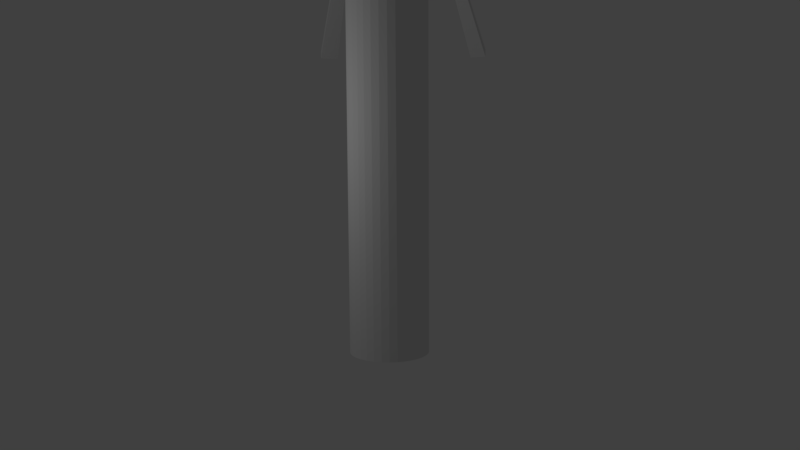 # Source: stovePipeConnector.blend  (saved by Blender 2.78.0; exported with 4.5.12 LTS)
import bpy
from mathutils import Matrix  # noqa: F401  (used for matrix-valued properties, if any)

bpy.ops.wm.read_factory_settings(use_empty=True)
scene = bpy.context.scene
scene.name = 'Scene'

# ---- collections
col_collection_1 = bpy.data.collections.new('Collection 1'); scene.collection.children.link(col_collection_1)

# ---- world
world_world = bpy.data.worlds.new('World'); scene.world = world_world
world_world.color = (0.05088, 0.05088, 0.05088)
world_world.use_sun_shadow = False
world_world.sun_shadow_jitter_overblur = 0.0
world_world.cycles.sampling_method = 'MANUAL'

# ---- cameras
cam_camera = bpy.data.cameras.new('Camera')
cam_camera.clip_end = 100.0
cam_camera.lens = 35.0
cam_camera.sensor_width = 32.0
cam_camera.sensor_height = 18.0
cam_camera.ortho_scale = 7.314
cam_camera.dof.focus_distance = 0.0
cam_camera.dof.aperture_fstop = 128.0

# ---- lights
light_lamp = bpy.data.lights.new('Lamp', 'POINT')
light_lamp.transmission_factor = 0.0
light_lamp.cutoff_distance = 30.0
light_lamp.energy = 100.0
light_lamp.shadow_buffer_clip_start = 1.001
light_lamp.shadow_soft_size = 0.1
light_lamp.shadow_maximum_resolution = 0.006
light_lamp.use_absolute_resolution = True

# ---- meshes
me_cylinder = bpy.data.meshes.new('Cylinder')
me_cylinder.from_pydata([(-0.5556, -0.8315, -3.892), (0.7071, -0.7071, -3.892), (0.8315, 0.5556, -3.892), (-0.9808, 0.1951, -3.892), (-0.3827, -0.9239, -3.892), (0.8315, -0.5556, -3.892), (-0.1951, 0.9808, -3.892), (0.7071, 0.7071, -3.892), (-1.0, 9.656e-07, -3.892), (-0.1951, -0.9808, -3.892), (0.9239, -0.3827, -3.892), (-0.3827, 0.9239, -3.892), (0.5556, 0.8315, -3.892), (-0.9808, -0.1951, -3.892), (2.32e-07, -1.0, -3.892), (0.9808, -0.1951, -3.892), (-0.5556, 0.8315, -3.892), (0.3827, 0.9239, -3.892), (-0.9239, -0.3827, -3.892), (0.1951, -0.9808, -3.892), (1.0, 7.55e-08, -3.892), (-0.7071, 0.7071, -3.892), (-0.7071, -0.7071, -3.892), (-0.8315, -0.5556, -3.892), (0.5556, -0.8315, -3.892), (0.3827, -0.9239, -3.892), (5.578e-07, 1.0, -3.892), (0.1951, 0.9808, -3.892), (0.9239, 0.3827, -3.892), (0.9808, 0.1951, -3.892), (-0.9239, 0.3827, -3.892), (-0.8315, 0.5556, -3.892), (0.0, 1.0, 0.5147), (0.1951, 0.9808, 0.5147), (0.3827, 0.9239, 0.5147), (0.5556, 0.8315, 0.5147), (0.7071, 0.7071, 0.5147), (0.8315, 0.5556, 0.5147), (0.9239, 0.3827, 0.5147), (0.9808, 0.1951, 0.5147), (1.0, 7.55e-08, 0.5147), (0.9808, -0.1951, 0.5147), (0.9239, -0.3827, 0.5147), (0.8315, -0.5556, 0.5147), (0.7071, -0.7071, 0.5147), (0.5556, -0.8315, 0.5147), (0.3827, -0.9239, 0.5147), (0.1951, -0.9808, 0.5147), (-3.258e-07, -1.0, 0.5147), (-0.1951, -0.9808, 0.5147), (-0.3827, -0.9239, 0.5147), (-0.5556, -0.8315, 0.5147), (-0.7071, -0.7071, 0.5147), (-0.8315, -0.5556, 0.5147), (-0.9239, -0.3827, 0.5147), (-0.9808, -0.1951, 0.5147), (-1.0, 9.656e-07, 0.5147), (-0.9808, 0.1951, 0.5147), (-0.9239, 0.3827, 0.5147), (-0.8315, 0.5556, 0.5147), (-0.7071, 0.7071, 0.5147), (-0.5556, 0.8315, 0.5147), (-0.3827, 0.9239, 0.5147), (-0.1951, 0.9808, 0.5147), (1.604e-06, 1.0, -12.15), (0.1951, 0.9808, -12.15), (0.3827, 0.9239, -12.15), (0.5556, 0.8315, -12.15), (0.7071, 0.7071, -12.15), (0.8315, 0.5556, -12.15), (0.9239, 0.3827, -12.15), (0.9808, 0.1951, -12.15), (1.0, 7.55e-08, -12.15), (0.9808, -0.1951, -12.15), (0.9239, -0.3827, -12.15), (0.8315, -0.5556, -12.15), (0.7071, -0.7071, -12.15), (0.5556, -0.8315, -12.15), (0.3827, -0.9239, -12.15), (0.1951, -0.9808, -12.15), (1.278e-06, -1.0, -12.15), (-0.1951, -0.9808, -12.15), (-0.3827, -0.9239, -12.15), (-0.5556, -0.8315, -12.15), (-0.7071, -0.7071, -12.15), (-0.8315, -0.5556, -12.15), (-0.9239, -0.3827, -12.15), (-0.9808, -0.1951, -12.15), (-1.0, 9.656e-07, -12.15), (-0.9808, 0.1951, -12.15), (-0.9239, 0.3827, -12.15), (-0.8315, 0.5556, -12.15), (-0.7071, 0.7071, -12.15), (-0.5556, 0.8315, -12.15), (-0.3827, 0.9239, -12.15), (-0.1951, 0.9808, -12.15), (0.7071, -0.7071, 0.1638), (0.7071, -0.7071, -0.03222), (0.8315, 0.5556, 0.1638), (0.8315, 0.5556, -0.03222), (-0.9808, 0.1951, 0.1638), (-0.9808, 0.1951, -0.03222), (-0.3827, -0.9239, 0.1638), (-0.3827, -0.9239, -0.03222), (0.8315, -0.5556, 0.1638), (0.8315, -0.5556, -0.03222), (-0.1951, 0.9808, 0.1638), (-0.1951, 0.9808, -0.03222), (0.7071, 0.7071, 0.1638), (0.7071, 0.7071, -0.03222), (-1.0, 9.656e-07, 0.1638), (-1.0, 9.656e-07, -0.03222), (-0.1951, -0.9808, 0.1638), (-0.1951, -0.9808, -0.03222), (0.9239, -0.3827, 0.1638), (0.9239, -0.3827, -0.03222), (-0.3827, 0.9239, 0.1638), (-0.3827, 0.9239, -0.03222), (0.5556, 0.8315, 0.1638), (0.5556, 0.8315, -0.03222), (-0.9808, -0.1951, 0.1638), (-0.9808, -0.1951, -0.03222), (-1.399e-07, -1.0, 0.1638), (4.605e-08, -1.0, -0.03222), (0.9808, -0.1951, 0.1638), (0.9808, -0.1951, -0.03222), (-0.5556, 0.8315, 0.1638), (-0.5556, 0.8315, -0.03222), (0.3827, 0.9239, 0.1638), (0.3827, 0.9239, -0.03222), (-0.9239, -0.3827, 0.1638), (-0.9239, -0.3827, -0.03222), (0.1951, -0.9808, 0.1638), (0.1951, -0.9808, -0.03222), (1.0, 7.55e-08, 0.1638), (1.0, 7.55e-08, -0.03222), (-0.5556, -0.8315, 0.1638), (-0.5556, -0.8315, -0.03222), (-0.7071, 0.7071, 0.1638), (-0.7071, 0.7071, -0.03222), (-0.8315, -0.5556, 0.1638), (-0.8315, -0.5556, -0.03222), (0.3827, -0.9239, 0.1638), (0.3827, -0.9239, -0.03222), (0.1951, 0.9808, 0.1638), (0.1951, 0.9808, -0.03222), (0.9808, 0.1951, 0.1638), (0.9808, 0.1951, -0.03222), (-0.8315, 0.5556, 0.1638), (-0.8315, 0.5556, -0.03222), (-0.9239, 0.3827, -0.03222), (-0.9239, 0.3827, 0.1638), (0.9239, 0.3827, -0.03222), (0.9239, 0.3827, 0.1638), (3.719e-07, 1.0, -0.03222), (1.859e-07, 1.0, 0.1638), (0.5556, -0.8315, -0.03222), (0.5556, -0.8315, 0.1638), (-0.7071, -0.7071, -0.03222), (-0.7071, -0.7071, 0.1638), (0.7778, -0.7778, 0.1017), (0.7778, -0.7778, 0.02986), (0.9146, 0.6111, 0.1017), (0.9146, 0.6111, 0.02986), (-1.079, 0.2146, 0.1017), (-1.079, 0.2146, 0.02986), (-0.421, -1.016, 0.1017), (-0.421, -1.016, 0.02986), (0.9146, -0.6111, 0.1017), (0.9146, -0.6111, 0.02986), (-0.2146, 1.079, 0.1017), (-0.2146, 1.079, 0.02986), (0.7778, 0.7778, 0.1017), (0.7778, 0.7778, 0.02986), (-1.1, 1.031e-06, 0.1017), (-1.1, 1.031e-06, 0.02986), (-0.2146, -1.079, 0.1017), (-0.2146, -1.079, 0.02986), (1.016, -0.421, 0.1017), (1.016, -0.421, 0.02986), (-0.4209, 1.016, 0.1017), (-0.4209, 1.016, 0.02986), (0.6111, 0.9146, 0.1017), (0.6111, 0.9146, 0.02986), (-1.079, -0.2146, 0.1017), (-1.079, -0.2146, 0.02986), (-1.219e-07, -1.1, 0.1017), (-5.375e-08, -1.1, 0.02986), (1.079, -0.2146, 0.1017), (1.079, -0.2146, 0.02986), (-0.6111, 0.9146, 0.1017), (-0.6111, 0.9146, 0.02986), (0.421, 1.016, 0.1017), (0.421, 1.016, 0.02986), (-1.016, -0.421, 0.1017), (-1.016, -0.421, 0.02986), (0.2146, -1.079, 0.1017), (0.2146, -1.079, 0.02986), (1.1, 5.231e-08, 0.1017), (1.1, 5.231e-08, 0.02986), (-0.6111, -0.9146, 0.1017), (-0.6111, -0.9146, 0.02986), (-0.7778, 0.7778, 0.1017), (-0.7778, 0.7778, 0.02986), (-0.9146, -0.6111, 0.1017), (-0.9146, -0.6111, 0.02986), (0.421, -1.016, 0.1017), (0.421, -1.016, 0.02986), (0.2146, 1.079, 0.1017), (0.2146, 1.079, 0.02986), (1.079, 0.2146, 0.1017), (1.079, 0.2146, 0.02986), (-0.9146, 0.6111, 0.1017), (-0.9146, 0.6111, 0.02986), (-1.016, 0.421, 0.02986), (-1.016, 0.421, 0.1017), (1.016, 0.421, 0.02986), (1.016, 0.421, 0.1017), (3.047e-07, 1.1, 0.02986), (2.365e-07, 1.1, 0.1017), (0.6111, -0.9146, 0.02986), (0.6111, -0.9146, 0.1017), (-0.7778, -0.7778, 0.02986), (-0.7778, -0.7778, 0.1017), (1.947, -4.569, -4.371), (1.947, -4.569, -4.574), (-2.835, -4.098, -4.371), (-2.835, -4.098, -4.574), (1.476, -4.955, -4.574), (1.476, -4.955, -4.371), (-2.448, -4.569, -4.574), (-2.448, -4.569, -4.371)], [], [(21, 92, 91, 31), (15, 73, 72, 20), (30, 31, 91, 90), (24, 77, 76, 1), (3, 89, 88, 8), (10, 74, 73, 15), (29, 71, 70, 28), (18, 86, 85, 23), (13, 87, 86, 18), (145, 27, 26, 154), (17, 66, 65, 27), (0, 83, 82, 4), (11, 94, 93, 16), (158, 22, 0, 137), (26, 64, 95, 6), (8, 88, 87, 13), (25, 78, 77, 24), (19, 79, 78, 25), (4, 82, 81, 9), (1, 76, 75, 5), (14, 80, 79, 19), (9, 81, 80, 14), (2, 69, 68, 7), (7, 68, 67, 12), (30, 90, 89, 3), (12, 67, 66, 17), (20, 72, 71, 29), (22, 84, 83, 0), (16, 93, 92, 21), (6, 95, 94, 11), (5, 75, 74, 10), (23, 85, 84, 22), (28, 70, 69, 2), (64, 65, 66, 67, 68, 69, 70, 71, 72, 73, 74, 75, 76, 77, 78, 79, 80, 81, 82, 83, 84, 85, 86, 87, 88, 89, 90, 91, 92, 93, 94, 95), (115, 10, 15, 125), (154, 26, 6, 107), (113, 9, 14, 123), (127, 16, 21, 139), (147, 29, 28, 152), (111, 8, 13, 121), (99, 2, 7, 109), (139, 21, 31, 149), (107, 6, 11, 117), (131, 18, 23, 141), (143, 25, 24, 156), (109, 7, 12, 119), (125, 15, 20, 135), (105, 5, 10, 115), (121, 13, 18, 131), (133, 19, 25, 143), (150, 30, 3, 101), (150, 149, 31, 30), (141, 23, 22, 158), (129, 17, 27, 145), (103, 4, 9, 113), (119, 12, 17, 129), (156, 24, 1, 97), (152, 28, 2, 99), (137, 0, 4, 103), (97, 1, 5, 105), (135, 20, 29, 147), (101, 3, 8, 111), (117, 11, 16, 127), (123, 14, 19, 133), (27, 65, 64, 26), (48, 122, 132, 47), (187, 123, 133, 197), (62, 116, 126, 61), (181, 117, 127, 191), (57, 100, 110, 56), (165, 101, 111, 175), (40, 134, 146, 39), (199, 135, 147, 211), (44, 96, 104, 43), (161, 97, 105, 169), (51, 136, 102, 50), (201, 137, 103, 167), (38, 153, 98, 37), (216, 152, 99, 163), (45, 157, 96, 44), (220, 156, 97, 161), (35, 118, 128, 34), (183, 119, 129, 193), (50, 102, 112, 49), (167, 103, 113, 177), (34, 128, 144, 33), (193, 129, 145, 209), (53, 140, 159, 52), (205, 141, 158, 222), (58, 59, 148, 151), (214, 213, 149, 150), (58, 151, 100, 57), (214, 150, 101, 165), (47, 132, 142, 46), (197, 133, 143, 207), (55, 120, 130, 54), (185, 121, 131, 195), (43, 104, 114, 42), (169, 105, 115, 179), (41, 124, 134, 40), (189, 125, 135, 199), (36, 108, 118, 35), (173, 109, 119, 183), (46, 142, 157, 45), (207, 143, 156, 220), (54, 130, 140, 53), (195, 131, 141, 205), (63, 106, 116, 62), (171, 107, 117, 181), (60, 138, 148, 59), (203, 139, 149, 213), (37, 98, 108, 36), (163, 99, 109, 173), (56, 110, 120, 55), (175, 111, 121, 185), (39, 146, 153, 38), (211, 147, 152, 216), (61, 126, 138, 60), (191, 127, 139, 203), (49, 112, 122, 48), (177, 113, 123, 187), (32, 155, 106, 63), (218, 154, 107, 171), (42, 114, 124, 41), (179, 115, 125, 189), (52, 159, 136, 51), (222, 158, 137, 201), (33, 144, 155, 32), (209, 145, 154, 218), (144, 208, 219, 155), (208, 209, 218, 219), (159, 223, 200, 136), (223, 222, 201, 200), (114, 178, 188, 124), (178, 179, 189, 188), (155, 219, 170, 106), (219, 218, 171, 170), (112, 176, 186, 122), (176, 177, 187, 186), (126, 190, 202, 138), (190, 191, 203, 202), (146, 210, 217, 153), (210, 211, 216, 217), (110, 174, 184, 120), (174, 175, 185, 184), (98, 162, 172, 108), (162, 163, 173, 172), (138, 202, 212, 148), (202, 203, 213, 212), (106, 170, 180, 116), (170, 171, 181, 180), (130, 194, 204, 140), (194, 195, 205, 204), (142, 206, 221, 157), (206, 207, 220, 221), (108, 172, 182, 118), (172, 173, 183, 182), (124, 188, 198, 134), (188, 189, 199, 198), (104, 168, 178, 114), (168, 169, 179, 178), (120, 184, 194, 130), (184, 185, 195, 194), (132, 196, 206, 142), (196, 197, 207, 206), (151, 215, 164, 100), (215, 214, 165, 164), (151, 148, 212, 215), (215, 212, 213, 214), (140, 204, 223, 159), (205, 222, 230, 227), (128, 192, 208, 144), (192, 193, 209, 208), (102, 166, 176, 112), (166, 167, 177, 176), (118, 182, 192, 128), (182, 183, 193, 192), (157, 221, 160, 96), (222, 223, 231, 230), (153, 217, 162, 98), (217, 216, 163, 162), (136, 200, 166, 102), (200, 201, 167, 166), (96, 160, 168, 104), (160, 161, 169, 168), (134, 198, 210, 146), (198, 199, 211, 210), (100, 164, 174, 110), (164, 165, 175, 174), (116, 180, 190, 126), (180, 181, 191, 190), (122, 186, 196, 132), (186, 187, 197, 196), (226, 227, 230, 231), (229, 228, 225, 224), (221, 220, 228, 229), (160, 221, 229, 224), (223, 204, 226, 231), (220, 161, 225, 228), (161, 160, 224, 225), (204, 205, 227, 226)])
_uv = me_cylinder.uv_layers.new(name='UVMap')
_uv.uv.foreach_set('vector', [0.3132, 0.3433, 0.3132, 0.004353, 0.3255, 0.004353, 0.3255, 0.3433, 0.163, 0.3433, 0.163, 0.004353, 0.1752, 0.004353, 0.1752, 0.3433, 0.337, 0.3433, 0.3255, 0.3433, 0.3255, 0.004353, 0.337, 0.004353, 0.1165, 0.3433, 0.1165, 0.004353, 0.1269, 0.004353, 0.1269, 0.3433, 0.01128, 0.3433, 0.01128, 0.004353, 0.02026, 0.004353, 0.02026, 0.3433, 0.1506, 0.3433, 0.1506, 0.004353, 0.163, 0.004353, 0.163, 0.3433, 0.1866, 0.3433, 0.1866, 0.004353, 0.197, 0.004353, 0.197, 0.3433, 0.04234, 0.3433, 0.04234, 0.004353, 0.05458, 0.004353, 0.05458, 0.3433, 0.03075, 0.3433, 0.03075, 0.004353, 0.04234, 0.004353, 0.04234, 0.3433, 0.2567, 0.5016, 0.2567, 0.3433, 0.2671, 0.3433, 0.2671, 0.5016, 0.2453, 0.3433, 0.2453, 0.004353, 0.2567, 0.004353, 0.2567, 0.3433, 0.07914, 0.3433, 0.07914, 0.004353, 0.09051, 0.004353, 0.09051, 0.3433, 0.2887, 0.3433, 0.2887, 0.004353, 0.3008, 0.004353, 0.3008, 0.3433, 0.06701, 0.5016, 0.06701, 0.3433, 0.07914, 0.3433, 0.07914, 0.5016, 0.2671, 0.3433, 0.2671, 0.004353, 0.2773, 0.004353, 0.2773, 0.3433, 0.02026, 0.3433, 0.02026, 0.004353, 0.03075, 0.004353, 0.03075, 0.3433, 0.1076, 0.3433, 0.1076, 0.004353, 0.1165, 0.004353, 0.1165, 0.3433, 0.1007, 0.3433, 0.1007, 0.004353, 0.1076, 0.004353, 0.1076, 0.3433, 0.09051, 0.3433, 0.09051, 0.004353, 0.1007, 0.004353, 0.1007, 0.3433, 0.1269, 0.3433, 0.1269, 0.004353, 0.1384, 0.004353, 0.1384, 0.3433, 0.9304, 0.4227, 0.9304, 1.0, 0.919, 1.0, 0.919, 0.4227, 0.945, 0.4227, 0.945, 1.0, 0.9304, 1.0, 0.9304, 0.4227, 0.2085, 0.3433, 0.2085, 0.004353, 0.2206, 0.004353, 0.2206, 0.3433, 0.2206, 0.3433, 0.2206, 0.004353, 0.2331, 0.004353, 0.2331, 0.3433, 0.337, 0.3433, 0.337, 0.004353, 0.3475, 0.004353, 0.3475, 0.3433, 0.2331, 0.3433, 0.2331, 0.004353, 0.2453, 0.004353, 0.2453, 0.3433, 0.1752, 0.3433, 0.1752, 0.004353, 0.1866, 0.004353, 0.1866, 0.3433, 0.06701, 0.3433, 0.06701, 0.004353, 0.07914, 0.004353, 0.07914, 0.3433, 0.3008, 0.3433, 0.3008, 0.004353, 0.3132, 0.004353, 0.3132, 0.3433, 0.2773, 0.3433, 0.2773, 0.004353, 0.2887, 0.004353, 0.2887, 0.3433, 0.1384, 0.3433, 0.1384, 0.004353, 0.1506, 0.004353, 0.1506, 0.3433, 0.05458, 0.3433, 0.05458, 0.004353, 0.06701, 0.004353, 0.06701, 0.3433, 0.197, 0.3433, 0.197, 0.004353, 0.2085, 0.004353, 0.2085, 0.3433, 0.7115, 0.2894, 0.6908, 0.2921, 0.6696, 0.2921, 0.6488, 0.2894, 0.6293, 0.2841, 0.6117, 0.2765, 0.5967, 0.2668, 0.5849, 0.2555, 0.5768, 0.2428, 0.5727, 0.2294, 0.5727, 0.2157, 0.5768, 0.2022, 0.5849, 0.1896, 0.5967, 0.1782, 0.6117, 0.1685, 0.6293, 0.1609, 0.6488, 0.1557, 0.6696, 0.153, 0.6908, 0.153, 0.7115, 0.1557, 0.7311, 0.1609, 0.7487, 0.1685, 0.7637, 0.1782, 0.7754, 0.1896, 0.7835, 0.2022, 0.7876, 0.2157, 0.7876, 0.2294, 0.7835, 0.2428, 0.7754, 0.2555, 0.7637, 0.2668, 0.7487, 0.2765, 0.7311, 0.2841, 0.1506, 0.5016, 0.1506, 0.3433, 0.163, 0.3433, 0.163, 0.5016, 0.2671, 0.5016, 0.2671, 0.3433, 0.2773, 0.3433, 0.2773, 0.5016, 0.945, 0.153, 0.945, 0.4227, 0.9304, 0.4227, 0.9304, 0.153, 0.3008, 0.5016, 0.3008, 0.3433, 0.3132, 0.3433, 0.3132, 0.5016, 0.1866, 0.5016, 0.1866, 0.3433, 0.197, 0.3433, 0.197, 0.5016, 0.02026, 0.5016, 0.02026, 0.3433, 0.03075, 0.3433, 0.03075, 0.5016, 0.2085, 0.5016, 0.2085, 0.3433, 0.2206, 0.3433, 0.2206, 0.5016, 0.3132, 0.5016, 0.3132, 0.3433, 0.3255, 0.3433, 0.3255, 0.5016, 0.2773, 0.5016, 0.2773, 0.3433, 0.2887, 0.3433, 0.2887, 0.5016, 0.04234, 0.5016, 0.04234, 0.3433, 0.05458, 0.3433, 0.05458, 0.5016, 0.1076, 0.5016, 0.1076, 0.3433, 0.1165, 0.3433, 0.1165, 0.5016, 0.2206, 0.5016, 0.2206, 0.3433, 0.2331, 0.3433, 0.2331, 0.5016, 0.163, 0.5016, 0.163, 0.3433, 0.1752, 0.3433, 0.1752, 0.5016, 0.1384, 0.5016, 0.1384, 0.3433, 0.1506, 0.3433, 0.1506, 0.5016, 0.03075, 0.5016, 0.03075, 0.3433, 0.04234, 0.3433, 0.04234, 0.5016, 0.1007, 0.5016, 0.1007, 0.3433, 0.1076, 0.3433, 0.1076, 0.5016, 0.337, 0.5016, 0.337, 0.3433, 0.3475, 0.3433, 0.3475, 0.5016, 0.337, 0.5016, 0.3255, 0.5016, 0.3255, 0.3433, 0.337, 0.3433, 0.05458, 0.5016, 0.05458, 0.3433, 0.06701, 0.3433, 0.06701, 0.5016, 0.2453, 0.5016, 0.2453, 0.3433, 0.2567, 0.3433, 0.2567, 0.5016, 0.09051, 0.5016, 0.09051, 0.3433, 0.1007, 0.3433, 0.1007, 0.5016, 0.2331, 0.5016, 0.2331, 0.3433, 0.2453, 0.3433, 0.2453, 0.5016, 0.1165, 0.5016, 0.1165, 0.3433, 0.1269, 0.3433, 0.1269, 0.5016, 0.197, 0.5016, 0.197, 0.3433, 0.2085, 0.3433, 0.2085, 0.5016, 0.07914, 0.5016, 0.07914, 0.3433, 0.09051, 0.3433, 0.09051, 0.5016, 0.1269, 0.5016, 0.1269, 0.3433, 0.1384, 0.3433, 0.1384, 0.5016, 0.1752, 0.5016, 0.1752, 0.3433, 0.1866, 0.3433, 0.1866, 0.5016, 0.01128, 0.5016, 0.01128, 0.3433, 0.02026, 0.3433, 0.02026, 0.5016, 0.2887, 0.5016, 0.2887, 0.3433, 0.3008, 0.3433, 0.3008, 0.5016, 0.9304, 0.153, 0.9304, 0.4227, 0.919, 0.4227, 0.919, 0.153, 0.2567, 0.3433, 0.2567, 0.004353, 0.2671, 0.004353, 0.2671, 0.3433, 0.8643, 0.5354, 0.8643, 0.5109, 0.8757, 0.5109, 0.8757, 0.5354, 0.8091, 0.08402, 0.7984, 0.08334, 0.7984, 0.06964, 0.8091, 0.06896, 0.7483, 0.4744, 0.7104, 0.4744, 0.7104, 0.461, 0.7483, 0.461, 0.5772, 0.0988, 0.5876, 0.09677, 0.5957, 0.1094, 0.5862, 0.1127, 0.7483, 0.4052, 0.7862, 0.4052, 0.7862, 0.4151, 0.7483, 0.4151, 0.6564, 0.15, 0.6596, 0.1434, 0.6803, 0.146, 0.6793, 0.153, 0.7338, 0.5154, 0.6959, 0.5154, 0.6959, 0.5027, 0.7338, 0.5027, 0.7026, 0.0, 0.7015, 0.006954, 0.6803, 0.006954, 0.6793, 1.666e-08, 0.7338, 0.5686, 0.6959, 0.5686, 0.6959, 0.5559, 0.7338, 0.5559, 0.7827, 0.02773, 0.7744, 0.03216, 0.7594, 0.02248, 0.7663, 0.01708, 0.7483, 0.48, 0.7862, 0.48, 0.7862, 0.4926, 0.7483, 0.4926, 0.7827, 0.1253, 0.7744, 0.1208, 0.7862, 0.1094, 0.7957, 0.1127, 0.7862, 0.581, 0.7483, 0.581, 0.7483, 0.5684, 0.7862, 0.5684, 0.6564, 0.002939, 0.6596, 0.009626, 0.64, 0.01487, 0.6349, 0.008706, 0.7338, 0.5801, 0.6959, 0.5801, 0.6959, 0.5686, 0.7338, 0.5686, 0.7957, 0.04026, 0.7862, 0.04355, 0.7744, 0.03216, 0.7827, 0.02773, 0.7862, 0.5413, 0.7483, 0.5413, 0.7483, 0.5278, 0.7862, 0.5278, 0.5991, 0.02773, 0.6074, 0.03216, 0.5957, 0.04355, 0.5862, 0.04026, 0.7483, 0.4926, 0.7862, 0.4926, 0.7862, 0.5038, 0.7483, 0.5038, 0.7957, 0.1127, 0.7862, 0.1094, 0.7943, 0.09677, 0.8046, 0.0988, 0.7862, 0.5278, 0.7483, 0.5278, 0.7483, 0.5152, 0.7862, 0.5152, 0.5862, 0.04026, 0.5957, 0.04355, 0.5876, 0.05621, 0.5772, 0.05418, 0.7483, 0.453, 0.7862, 0.453, 0.7862, 0.4667, 0.7483, 0.4667, 0.7469, 0.1443, 0.7418, 0.1381, 0.7594, 0.1305, 0.7663, 0.1359, 0.7483, 0.4211, 0.7483, 0.4338, 0.7104, 0.4338, 0.7104, 0.4211, 0.6349, 0.1443, 0.6156, 0.1359, 0.6224, 0.1305, 0.64, 0.1381, 0.7483, 0.4211, 0.7104, 0.4211, 0.7104, 0.4096, 0.7483, 0.4096, 0.6349, 0.1443, 0.64, 0.1381, 0.6596, 0.1434, 0.6564, 0.15, 0.7338, 0.5975, 0.6959, 0.5975, 0.6959, 0.5898, 0.7338, 0.5898, 0.8091, 0.06896, 0.7984, 0.06964, 0.7943, 0.05621, 0.8046, 0.05418, 0.7483, 0.4267, 0.7862, 0.4267, 0.7862, 0.4395, 0.7483, 0.4395, 0.7026, 0.153, 0.7015, 0.146, 0.7223, 0.1434, 0.7254, 0.15, 0.7338, 0.5559, 0.6959, 0.5559, 0.6959, 0.5425, 0.7338, 0.5425, 0.7663, 0.01708, 0.7594, 0.02248, 0.7418, 0.01487, 0.7469, 0.008705, 0.7338, 0.5288, 0.6959, 0.5288, 0.6959, 0.5154, 0.7338, 0.5154, 0.7254, 0.002939, 0.7223, 0.009626, 0.7015, 0.006954, 0.7026, 0.0, 0.7862, 0.555, 0.7483, 0.555, 0.7483, 0.5413, 0.7862, 0.5413, 0.6156, 0.01708, 0.6224, 0.02248, 0.6074, 0.03216, 0.5991, 0.02773, 0.7338, 0.5898, 0.6959, 0.5898, 0.6959, 0.5801, 0.7338, 0.5801, 0.8046, 0.05418, 0.7943, 0.05621, 0.7862, 0.04355, 0.7957, 0.04026, 0.7483, 0.4395, 0.7862, 0.4395, 0.7862, 0.453, 0.7483, 0.453, 0.7254, 0.15, 0.7223, 0.1434, 0.7418, 0.1381, 0.7469, 0.1443, 0.7483, 0.487, 0.7104, 0.487, 0.7104, 0.4744, 0.7483, 0.4744, 0.5727, 0.08402, 0.5835, 0.08334, 0.5876, 0.09677, 0.5772, 0.0988, 0.7483, 0.4473, 0.7104, 0.4473, 0.7104, 0.4338, 0.7483, 0.4338, 0.5991, 0.1253, 0.6074, 0.1208, 0.6224, 0.1305, 0.6156, 0.1359, 0.7862, 0.5684, 0.7483, 0.5684, 0.7483, 0.555, 0.7862, 0.555, 0.6349, 0.008706, 0.64, 0.01487, 0.6224, 0.02248, 0.6156, 0.01708, 0.7483, 0.4151, 0.7862, 0.4151, 0.7862, 0.4267, 0.7483, 0.4267, 0.6793, 0.153, 0.6803, 0.146, 0.7015, 0.146, 0.7026, 0.153, 0.7862, 0.5924, 0.7483, 0.5924, 0.7483, 0.581, 0.7862, 0.581, 0.6793, 1.666e-08, 0.6803, 0.006954, 0.6596, 0.009626, 0.6564, 0.002939, 0.7483, 0.461, 0.7104, 0.461, 0.7104, 0.4473, 0.7483, 0.4473, 0.5862, 0.1127, 0.5957, 0.1094, 0.6074, 0.1208, 0.5991, 0.1253, 0.8497, 0.5354, 0.8497, 0.5109, 0.8643, 0.5109, 0.8643, 0.5354, 0.8046, 0.0988, 0.7943, 0.09677, 0.7984, 0.08334, 0.8091, 0.08402, 0.7483, 0.4982, 0.7104, 0.4982, 0.7104, 0.487, 0.7483, 0.487, 0.5727, 0.06896, 0.5835, 0.06964, 0.5835, 0.08334, 0.5727, 0.08402, 0.7338, 0.5425, 0.6959, 0.5425, 0.6959, 0.5288, 0.7338, 0.5288, 0.7469, 0.008705, 0.7418, 0.01487, 0.7223, 0.009626, 0.7254, 0.002939, 0.7483, 0.4667, 0.7862, 0.4667, 0.7862, 0.48, 0.7483, 0.48, 0.7663, 0.1359, 0.7594, 0.1305, 0.7744, 0.1208, 0.7827, 0.1253, 0.7862, 0.5152, 0.7483, 0.5152, 0.7483, 0.5038, 0.7862, 0.5038, 0.5772, 0.05418, 0.5876, 0.05621, 0.5835, 0.06964, 0.5727, 0.06896, 0.8941, 0.005617, 0.8892, 0.0009309, 0.911, 0.0, 0.914, 0.00477, 0.7826, 0.3046, 0.7748, 0.3046, 0.7748, 0.2921, 0.7826, 0.2921, 0.7137, 0.3253, 0.7049, 0.3205, 0.7157, 0.3093, 0.7235, 0.3151, 0.7338, 0.5027, 0.7416, 0.5027, 0.7416, 0.5175, 0.7338, 0.5175, 0.8331, 0.09201, 0.822, 0.09596, 0.8135, 0.08254, 0.8253, 0.07981, 0.7607, 0.3713, 0.7529, 0.3713, 0.7529, 0.3562, 0.7607, 0.3562, 0.914, 0.00477, 0.911, 0.0, 0.9332, 0.001793, 0.9342, 0.0064, 0.7037, 0.5027, 0.6959, 0.5027, 0.6959, 0.4904, 0.7037, 0.4904, 0.954, 0.1328, 0.9551, 0.1408, 0.9332, 0.1418, 0.9342, 0.1336, 0.8497, 0.5354, 0.8575, 0.5354, 0.8575, 0.5458, 0.8497, 0.5458, 0.7104, 0.461, 0.7037, 0.4618, 0.7037, 0.4468, 0.7104, 0.4473, 0.7037, 0.4618, 0.6959, 0.4618, 0.6959, 0.4468, 0.7037, 0.4468, 0.8214, 0.05467, 0.8091, 0.05488, 0.8135, 0.04171, 0.8253, 0.04269, 0.7826, 0.3896, 0.7748, 0.3896, 0.7748, 0.377, 0.7826, 0.377, 0.7137, 0.3727, 0.7049, 0.3726, 0.6982, 0.3595, 0.7076, 0.3608, 0.7684, 0.3692, 0.7607, 0.3692, 0.7607, 0.3565, 0.7684, 0.3565, 0.8331, 0.03174, 0.822, 0.02966, 0.8344, 0.0192, 0.8443, 0.02222, 0.7826, 0.3631, 0.7748, 0.3631, 0.7748, 0.3483, 0.7826, 0.3483, 0.7104, 0.4473, 0.7037, 0.4468, 0.7037, 0.4319, 0.7104, 0.4338, 0.7037, 0.4468, 0.6959, 0.4468, 0.6959, 0.4319, 0.7037, 0.4319, 0.9342, 0.0064, 0.9332, 0.001793, 0.9551, 0.006241, 0.954, 0.01044, 0.7037, 0.4904, 0.6959, 0.4904, 0.6959, 0.4766, 0.7037, 0.4766, 0.7055, 0.3486, 0.6959, 0.3461, 0.6982, 0.333, 0.7076, 0.3367, 0.7684, 0.3424, 0.7607, 0.3424, 0.7607, 0.3276, 0.7684, 0.3276, 0.8941, 0.128, 0.8892, 0.1355, 0.8686, 0.1286, 0.8754, 0.1217, 0.7684, 0.3908, 0.7607, 0.3908, 0.7607, 0.3801, 0.7684, 0.3801, 0.8443, 0.02222, 0.8344, 0.0192, 0.8501, 0.01072, 0.8586, 0.01451, 0.7826, 0.3483, 0.7748, 0.3483, 0.7748, 0.3333, 0.7826, 0.3333, 0.8253, 0.07981, 0.8135, 0.08254, 0.8091, 0.06867, 0.8214, 0.0672, 0.7607, 0.3562, 0.7529, 0.3562, 0.7529, 0.3415, 0.7607, 0.3415, 0.8443, 0.1033, 0.8344, 0.1084, 0.822, 0.09596, 0.8331, 0.09201, 0.7607, 0.3861, 0.7529, 0.3861, 0.7529, 0.3713, 0.7607, 0.3713, 0.7076, 0.3608, 0.6982, 0.3595, 0.6959, 0.3461, 0.7055, 0.3486, 0.7684, 0.3565, 0.7607, 0.3565, 0.7607, 0.3424, 0.7684, 0.3424, 0.914, 0.132, 0.911, 0.14, 0.8892, 0.1355, 0.8941, 0.128, 0.7684, 0.3993, 0.7607, 0.3993, 0.7607, 0.3908, 0.7684, 0.3908, 0.7368, 0.3939, 0.7303, 0.3959, 0.7157, 0.3849, 0.7235, 0.3839, 0.7037, 0.4179, 0.6959, 0.4179, 0.6959, 0.4052, 0.7037, 0.4052, 0.7368, 0.3939, 0.7529, 0.4024, 0.7481, 0.4052, 0.7303, 0.3959, 0.7037, 0.4179, 0.7037, 0.4319, 0.6959, 0.4319, 0.6959, 0.4179, 0.7076, 0.3367, 0.6982, 0.333, 0.7049, 0.3205, 0.7137, 0.3253, 0.6737, 0.2921, 0.6959, 0.2955, 0.6959, 0.6265, 0.6332, 0.6167, 0.8754, 0.008907, 0.8686, 0.00455, 0.8892, 0.0009309, 0.8941, 0.005617, 0.7826, 0.3185, 0.7748, 0.3185, 0.7748, 0.3046, 0.7826, 0.3046, 0.7368, 0.3064, 0.7303, 0.2997, 0.7481, 0.2921, 0.7529, 0.2995, 0.7338, 0.5312, 0.7416, 0.5312, 0.7416, 0.5436, 0.7338, 0.5436, 0.8586, 0.01451, 0.8501, 0.01072, 0.8686, 0.00455, 0.8754, 0.008907, 0.7826, 0.3333, 0.7748, 0.3333, 0.7748, 0.3185, 0.7826, 0.3185, 0.8754, 0.1217, 0.8686, 0.1286, 0.8501, 0.1194, 0.8586, 0.1133, 0.9596, 0.5845, 0.9545, 0.5882, 0.945, 0.1636, 0.9596, 0.153, 0.8253, 0.04269, 0.8135, 0.04171, 0.822, 0.02966, 0.8331, 0.03174, 0.7826, 0.377, 0.7748, 0.377, 0.7748, 0.3631, 0.7826, 0.3631, 0.7235, 0.3151, 0.7157, 0.3093, 0.7303, 0.2997, 0.7368, 0.3064, 0.7338, 0.5175, 0.7416, 0.5175, 0.7416, 0.5312, 0.7338, 0.5312, 0.8586, 0.1133, 0.8501, 0.1194, 0.8344, 0.1084, 0.8443, 0.1033, 0.7607, 0.4001, 0.7529, 0.4001, 0.7529, 0.3861, 0.7607, 0.3861, 0.8214, 0.0672, 0.8091, 0.06867, 0.8091, 0.05488, 0.8214, 0.05467, 0.7607, 0.3415, 0.7529, 0.3415, 0.7529, 0.3276, 0.7607, 0.3276, 0.7235, 0.3839, 0.7157, 0.3849, 0.7049, 0.3726, 0.7137, 0.3727, 0.7684, 0.3801, 0.7607, 0.3801, 0.7607, 0.3692, 0.7684, 0.3692, 0.7104, 0.4744, 0.7037, 0.4766, 0.7037, 0.4618, 0.7104, 0.461, 0.7037, 0.4766, 0.6959, 0.4766, 0.6959, 0.4618, 0.7037, 0.4618, 0.9342, 0.1336, 0.9332, 0.1418, 0.911, 0.14, 0.914, 0.132, 0.8497, 0.5458, 0.8575, 0.5458, 0.8575, 0.5539, 0.8497, 0.5539, 0.9121, 0.484, 0.919, 0.4974, 0.8566, 0.5109, 0.8497, 0.4974, 0.7529, 0.2921, 0.7748, 0.2921, 0.7748, 0.3276, 0.7529, 0.3276, 0.9823, 0.153, 0.9872, 0.1569, 0.9872, 0.5702, 0.9734, 0.5592, 0.8277, 0.153, 0.8497, 0.158, 0.8497, 0.5567, 0.7876, 0.5425, 0.897, 0.1578, 0.919, 0.153, 0.9121, 0.484, 0.8497, 0.4974, 0.6332, 0.6417, 0.6118, 0.6476, 0.5727, 0.3087, 0.6332, 0.2921, 1.0, 0.5491, 0.9955, 0.5532, 0.9872, 0.1645, 1.0, 0.153, 0.9685, 0.153, 0.9734, 0.1569, 0.9734, 0.5706, 0.9596, 0.5596])
me_cylinder.use_remesh_preserve_volume = False
me_cylinder.use_remesh_preserve_attributes = False
me_cylinder.use_mirror_vertex_groups = False
me_cylinder.update()

# ---- objects
ob_cylinder = bpy.data.objects.new('Cylinder', me_cylinder)
ob_lamp = bpy.data.objects.new('Lamp', light_lamp)
ob_camera = bpy.data.objects.new('Camera', cam_camera)

# ---- transforms, parenting, visibility, modifiers, constraints
ob_cylinder.location = (-0.8525, -1.385, 11.94)
ob_cylinder.lineart.crease_threshold = 0.0
ob_lamp.location = (4.076, 1.005, 5.904)
ob_lamp.rotation_euler = (0.6503, 0.05522, 1.866)
ob_lamp.lock_rotations_4d = False
ob_lamp.empty_display_type = 'ARROWS'
ob_lamp.color = (0.0, 0.0, 0.0, 0.0)
ob_lamp.lineart.crease_threshold = 0.0
ob_camera.location = (-0.8604, 20.2, 5.879)
ob_camera.rotation_euler = (1.439, 0.006128, 3.128)
ob_camera.lock_rotations_4d = False
ob_camera.empty_display_type = 'ARROWS'
ob_camera.color = (0.0, 0.0, 0.0, 0.0)
ob_camera.display_type = 'WIRE'
ob_camera.lineart.crease_threshold = 0.0

# ---- collection membership
col_collection_1.objects.link(ob_cylinder)
col_collection_1.objects.link(ob_lamp)
col_collection_1.objects.link(ob_camera)

# ---- scene / render settings (as saved in the file)
scene.camera = ob_camera
scene.frame_start = 1; scene.frame_end = 250; scene.frame_set(1)
scene.render.engine = 'BLENDER_EEVEE_NEXT'
scene.render.resolution_percentage = 50
scene.render.dither_intensity = 0.0
scene.cycles.use_denoising = False
scene.cycles.samples = 128
scene.cycles.sampling_pattern = 'TABULATED_SOBOL'
scene.cycles.light_sampling_threshold = 0.0
scene.cycles.use_adaptive_sampling = False
scene.cycles.use_light_tree = False
scene.cycles.blur_glossy = 0.0
scene.cycles.sample_clamp_indirect = 0.0
scene.view_settings.view_transform = 'Standard'
bpy.context.view_layer.update()
